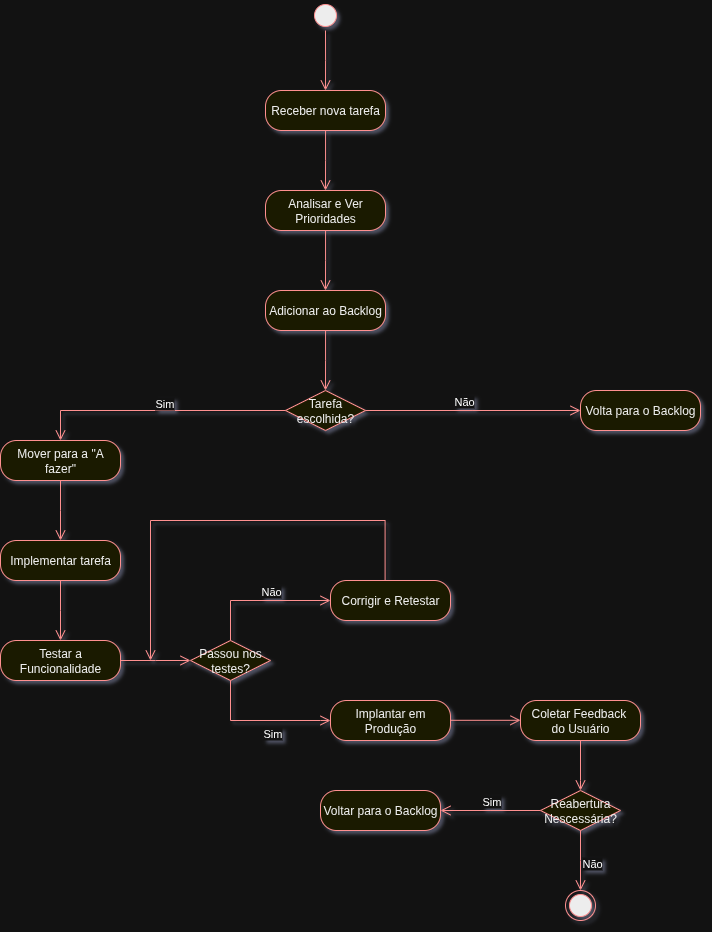

The diagram above was exported from draw.io. Its source (the exported page's mxGraphModel, read from the mxfile embedded in the PNG):
<mxGraphModel dx="1668" dy="934" grid="1" gridSize="10" guides="1" tooltips="1" connect="1" arrows="1" fold="1" page="1" pageScale="1" pageWidth="850" pageHeight="1100" math="0" shadow="0">
  <root>
    <mxCell id="0" />
    <mxCell id="1" parent="0" />
    <mxCell id="E2KuHZeYwJySwlvcbRfp-1" value="" style="ellipse;html=1;shape=startState;fillColor=#000000;strokeColor=#ff0000;" parent="1" vertex="1">
      <mxGeometry x="410" y="520" width="30" height="30" as="geometry" />
    </mxCell>
    <mxCell id="E2KuHZeYwJySwlvcbRfp-2" value="" style="edgeStyle=orthogonalEdgeStyle;html=1;verticalAlign=bottom;endArrow=open;endSize=8;strokeColor=#ff0000;rounded=0;" parent="1" source="E2KuHZeYwJySwlvcbRfp-1" edge="1">
      <mxGeometry relative="1" as="geometry">
        <mxPoint x="425" y="610" as="targetPoint" />
      </mxGeometry>
    </mxCell>
    <mxCell id="ejk0wTFYR10Q-MdO8B7u-1" value="Receber nova tarefa" style="rounded=1;whiteSpace=wrap;html=1;arcSize=40;fontColor=#000000;fillColor=#ffffc0;strokeColor=#ff0000;" parent="1" vertex="1">
      <mxGeometry x="365" y="610" width="120" height="40" as="geometry" />
    </mxCell>
    <mxCell id="ejk0wTFYR10Q-MdO8B7u-2" value="" style="edgeStyle=orthogonalEdgeStyle;html=1;verticalAlign=bottom;endArrow=open;endSize=8;strokeColor=#ff0000;rounded=0;" parent="1" source="ejk0wTFYR10Q-MdO8B7u-1" edge="1">
      <mxGeometry relative="1" as="geometry">
        <mxPoint x="425" y="710" as="targetPoint" />
      </mxGeometry>
    </mxCell>
    <mxCell id="ejk0wTFYR10Q-MdO8B7u-3" value="Analisar e Ver Prioridades" style="rounded=1;whiteSpace=wrap;html=1;arcSize=40;fontColor=#000000;fillColor=#ffffc0;strokeColor=#ff0000;" parent="1" vertex="1">
      <mxGeometry x="365" y="710" width="120" height="40" as="geometry" />
    </mxCell>
    <mxCell id="ejk0wTFYR10Q-MdO8B7u-4" value="" style="edgeStyle=orthogonalEdgeStyle;html=1;verticalAlign=bottom;endArrow=open;endSize=8;strokeColor=#ff0000;rounded=0;" parent="1" source="ejk0wTFYR10Q-MdO8B7u-3" edge="1">
      <mxGeometry relative="1" as="geometry">
        <mxPoint x="425" y="810" as="targetPoint" />
      </mxGeometry>
    </mxCell>
    <mxCell id="ejk0wTFYR10Q-MdO8B7u-5" value="Adicionar ao Backlog" style="rounded=1;whiteSpace=wrap;html=1;arcSize=40;fontColor=#000000;fillColor=#ffffc0;strokeColor=#ff0000;" parent="1" vertex="1">
      <mxGeometry x="365" y="810" width="120" height="40" as="geometry" />
    </mxCell>
    <mxCell id="ejk0wTFYR10Q-MdO8B7u-6" value="" style="edgeStyle=orthogonalEdgeStyle;html=1;verticalAlign=bottom;endArrow=open;endSize=8;strokeColor=#ff0000;rounded=0;" parent="1" source="ejk0wTFYR10Q-MdO8B7u-5" edge="1">
      <mxGeometry relative="1" as="geometry">
        <mxPoint x="425" y="910" as="targetPoint" />
      </mxGeometry>
    </mxCell>
    <mxCell id="ejk0wTFYR10Q-MdO8B7u-9" value="Tarefa escolhida?" style="rhombus;whiteSpace=wrap;html=1;fontColor=#000000;fillColor=#ffffc0;strokeColor=#ff0000;" parent="1" vertex="1">
      <mxGeometry x="385" y="910" width="80" height="40" as="geometry" />
    </mxCell>
    <mxCell id="ejk0wTFYR10Q-MdO8B7u-10" value="Não" style="edgeStyle=orthogonalEdgeStyle;html=1;align=left;verticalAlign=bottom;endArrow=open;endSize=8;strokeColor=#ff0000;rounded=0;" parent="1" source="ejk0wTFYR10Q-MdO8B7u-9" edge="1">
      <mxGeometry x="-0.1942" relative="1" as="geometry">
        <mxPoint x="680" y="930" as="targetPoint" />
        <mxPoint as="offset" />
      </mxGeometry>
    </mxCell>
    <mxCell id="ejk0wTFYR10Q-MdO8B7u-11" value="Sim" style="edgeStyle=orthogonalEdgeStyle;html=1;align=left;verticalAlign=top;endArrow=open;endSize=8;strokeColor=#ff0000;rounded=0;" parent="1" source="ejk0wTFYR10Q-MdO8B7u-9" edge="1">
      <mxGeometry x="0.0353" y="-20" relative="1" as="geometry">
        <mxPoint x="160" y="960" as="targetPoint" />
        <Array as="points">
          <mxPoint x="160" y="930" />
        </Array>
        <mxPoint as="offset" />
      </mxGeometry>
    </mxCell>
    <mxCell id="ejk0wTFYR10Q-MdO8B7u-13" value="Mover para a &quot;A fazer&quot;" style="rounded=1;whiteSpace=wrap;html=1;arcSize=40;fontColor=#000000;fillColor=#ffffc0;strokeColor=#ff0000;" parent="1" vertex="1">
      <mxGeometry x="100" y="960" width="120" height="40" as="geometry" />
    </mxCell>
    <mxCell id="ejk0wTFYR10Q-MdO8B7u-14" value="" style="edgeStyle=orthogonalEdgeStyle;html=1;verticalAlign=bottom;endArrow=open;endSize=8;strokeColor=#ff0000;rounded=0;" parent="1" source="ejk0wTFYR10Q-MdO8B7u-13" edge="1">
      <mxGeometry relative="1" as="geometry">
        <mxPoint x="160" y="1060" as="targetPoint" />
      </mxGeometry>
    </mxCell>
    <mxCell id="ejk0wTFYR10Q-MdO8B7u-15" value="Implementar tarefa" style="rounded=1;whiteSpace=wrap;html=1;arcSize=40;fontColor=#000000;fillColor=#ffffc0;strokeColor=#ff0000;" parent="1" vertex="1">
      <mxGeometry x="100" y="1060" width="120" height="40" as="geometry" />
    </mxCell>
    <mxCell id="ejk0wTFYR10Q-MdO8B7u-16" value="" style="edgeStyle=orthogonalEdgeStyle;html=1;verticalAlign=bottom;endArrow=open;endSize=8;strokeColor=#ff0000;rounded=0;" parent="1" source="ejk0wTFYR10Q-MdO8B7u-15" edge="1">
      <mxGeometry relative="1" as="geometry">
        <mxPoint x="160" y="1160" as="targetPoint" />
      </mxGeometry>
    </mxCell>
    <mxCell id="ejk0wTFYR10Q-MdO8B7u-17" value="Volta para o Backlog" style="rounded=1;whiteSpace=wrap;html=1;arcSize=40;fontColor=#000000;fillColor=#ffffc0;strokeColor=#ff0000;" parent="1" vertex="1">
      <mxGeometry x="680" y="910" width="120" height="40" as="geometry" />
    </mxCell>
    <mxCell id="ejk0wTFYR10Q-MdO8B7u-20" value="Testar a Funcionalidade" style="rounded=1;whiteSpace=wrap;html=1;arcSize=40;fontColor=#000000;fillColor=#ffffc0;strokeColor=#ff0000;" parent="1" vertex="1">
      <mxGeometry x="100" y="1160" width="120" height="40" as="geometry" />
    </mxCell>
    <mxCell id="ejk0wTFYR10Q-MdO8B7u-21" value="" style="edgeStyle=orthogonalEdgeStyle;html=1;verticalAlign=bottom;endArrow=open;endSize=8;strokeColor=#ff0000;rounded=0;exitX=1;exitY=0.5;exitDx=0;exitDy=0;" parent="1" source="ejk0wTFYR10Q-MdO8B7u-20" edge="1">
      <mxGeometry relative="1" as="geometry">
        <mxPoint x="290" y="1180" as="targetPoint" />
      </mxGeometry>
    </mxCell>
    <mxCell id="7bczhPzUO8LerMwTDax6-1" value="Passou nos testes?" style="rhombus;whiteSpace=wrap;html=1;fontColor=#000000;fillColor=#ffffc0;strokeColor=#ff0000;" vertex="1" parent="1">
      <mxGeometry x="290" y="1160" width="80" height="40" as="geometry" />
    </mxCell>
    <mxCell id="7bczhPzUO8LerMwTDax6-2" value="Não" style="edgeStyle=orthogonalEdgeStyle;html=1;align=left;verticalAlign=bottom;endArrow=open;endSize=8;strokeColor=#ff0000;rounded=0;exitX=0.5;exitY=0;exitDx=0;exitDy=0;" edge="1" source="7bczhPzUO8LerMwTDax6-1" parent="1">
      <mxGeometry relative="1" as="geometry">
        <mxPoint x="430" y="1120" as="targetPoint" />
        <mxPoint x="330" y="1150" as="sourcePoint" />
        <Array as="points">
          <mxPoint x="330" y="1120" />
        </Array>
        <mxPoint as="offset" />
      </mxGeometry>
    </mxCell>
    <mxCell id="7bczhPzUO8LerMwTDax6-3" value="Sim" style="edgeStyle=orthogonalEdgeStyle;html=1;align=left;verticalAlign=top;endArrow=open;endSize=8;strokeColor=#ff0000;rounded=0;" edge="1" source="7bczhPzUO8LerMwTDax6-1" parent="1">
      <mxGeometry relative="1" as="geometry">
        <mxPoint x="430" y="1240" as="targetPoint" />
        <Array as="points">
          <mxPoint x="330" y="1240" />
          <mxPoint x="420" y="1240" />
        </Array>
        <mxPoint as="offset" />
      </mxGeometry>
    </mxCell>
    <mxCell id="7bczhPzUO8LerMwTDax6-4" value="Corrigir e Retestar" style="rounded=1;whiteSpace=wrap;html=1;arcSize=40;fontColor=#000000;fillColor=#ffffc0;strokeColor=#ff0000;" vertex="1" parent="1">
      <mxGeometry x="430" y="1100" width="120" height="40" as="geometry" />
    </mxCell>
    <mxCell id="7bczhPzUO8LerMwTDax6-9" value="Coletar Feedback&amp;nbsp;&lt;div&gt;do Usuário&lt;/div&gt;" style="rounded=1;whiteSpace=wrap;html=1;arcSize=40;fontColor=#000000;fillColor=#ffffc0;strokeColor=#ff0000;" vertex="1" parent="1">
      <mxGeometry x="620" y="1220" width="120" height="40" as="geometry" />
    </mxCell>
    <mxCell id="7bczhPzUO8LerMwTDax6-7" value="Implantar em Produção" style="rounded=1;whiteSpace=wrap;html=1;arcSize=40;fontColor=#000000;fillColor=#ffffc0;strokeColor=#ff0000;" vertex="1" parent="1">
      <mxGeometry x="430" y="1220" width="120" height="40" as="geometry" />
    </mxCell>
    <mxCell id="7bczhPzUO8LerMwTDax6-14" value="" style="edgeStyle=orthogonalEdgeStyle;html=1;verticalAlign=bottom;endArrow=open;endSize=8;strokeColor=#ff0000;rounded=0;exitX=1;exitY=0.5;exitDx=0;exitDy=0;" edge="1" parent="1">
      <mxGeometry relative="1" as="geometry">
        <mxPoint x="620" y="1239.8" as="targetPoint" />
        <mxPoint x="550" y="1239.8" as="sourcePoint" />
      </mxGeometry>
    </mxCell>
    <mxCell id="7bczhPzUO8LerMwTDax6-15" value="" style="edgeStyle=orthogonalEdgeStyle;html=1;verticalAlign=bottom;endArrow=open;endSize=8;strokeColor=#ff0000;rounded=0;" edge="1" parent="1">
      <mxGeometry relative="1" as="geometry">
        <mxPoint x="680" y="1310" as="targetPoint" />
        <mxPoint x="680" y="1260" as="sourcePoint" />
        <Array as="points">
          <mxPoint x="680" y="1300" />
        </Array>
      </mxGeometry>
    </mxCell>
    <mxCell id="7bczhPzUO8LerMwTDax6-16" value="Reabertura Nescessária?" style="rhombus;whiteSpace=wrap;html=1;fontColor=#000000;fillColor=#ffffc0;strokeColor=#ff0000;" vertex="1" parent="1">
      <mxGeometry x="640" y="1310" width="80" height="40" as="geometry" />
    </mxCell>
    <mxCell id="7bczhPzUO8LerMwTDax6-17" value="Sim" style="edgeStyle=orthogonalEdgeStyle;html=1;align=left;verticalAlign=bottom;endArrow=open;endSize=8;strokeColor=#ff0000;rounded=0;" edge="1" source="7bczhPzUO8LerMwTDax6-16" parent="1">
      <mxGeometry x="0.2042" relative="1" as="geometry">
        <mxPoint x="540" y="1330" as="targetPoint" />
        <mxPoint as="offset" />
      </mxGeometry>
    </mxCell>
    <mxCell id="7bczhPzUO8LerMwTDax6-18" value="Não" style="edgeStyle=orthogonalEdgeStyle;html=1;align=left;verticalAlign=top;endArrow=open;endSize=8;strokeColor=#ff0000;rounded=0;" edge="1" source="7bczhPzUO8LerMwTDax6-16" parent="1">
      <mxGeometry x="-0.3391" relative="1" as="geometry">
        <mxPoint x="680" y="1410" as="targetPoint" />
        <mxPoint as="offset" />
      </mxGeometry>
    </mxCell>
    <mxCell id="7bczhPzUO8LerMwTDax6-19" value="" style="ellipse;html=1;shape=endState;fillColor=#000000;strokeColor=#ff0000;" vertex="1" parent="1">
      <mxGeometry x="665" y="1410" width="30" height="30" as="geometry" />
    </mxCell>
    <mxCell id="7bczhPzUO8LerMwTDax6-20" value="Voltar para o Backlog" style="rounded=1;whiteSpace=wrap;html=1;arcSize=40;fontColor=#000000;fillColor=#ffffc0;strokeColor=#ff0000;" vertex="1" parent="1">
      <mxGeometry x="420" y="1310" width="120" height="40" as="geometry" />
    </mxCell>
    <mxCell id="7bczhPzUO8LerMwTDax6-22" value="" style="edgeStyle=orthogonalEdgeStyle;html=1;verticalAlign=bottom;endArrow=open;endSize=8;strokeColor=#ff0000;rounded=0;exitX=1;exitY=0.5;exitDx=0;exitDy=0;" edge="1" parent="1">
      <mxGeometry relative="1" as="geometry">
        <mxPoint x="250" y="1180" as="targetPoint" />
        <mxPoint x="484.6" y="1100" as="sourcePoint" />
        <Array as="points">
          <mxPoint x="485" y="1040" />
          <mxPoint x="250" y="1040" />
        </Array>
      </mxGeometry>
    </mxCell>
  </root>
</mxGraphModel>